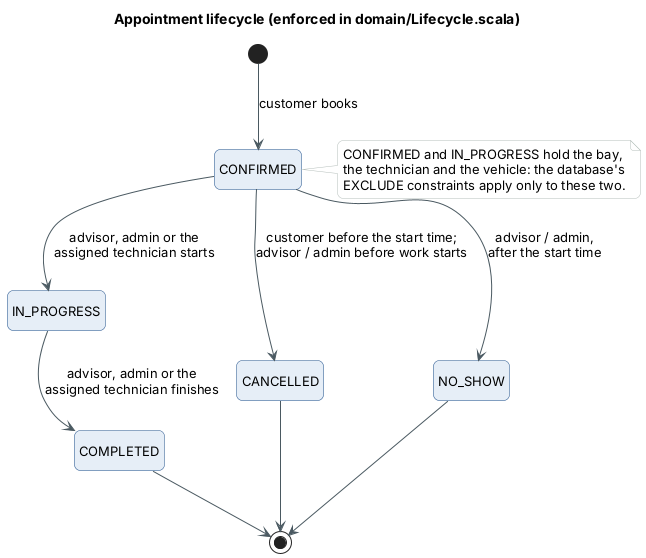

The diagram above was rendered by PlantUML. Its source (embedded in the PNG):
@startuml state-appointment
!include _style.iuml
title Appointment lifecycle (enforced in domain/Lifecycle.scala)
hide empty description

[*] --> CONFIRMED : customer books
CONFIRMED --> IN_PROGRESS : advisor, admin or the\nassigned technician starts
IN_PROGRESS --> COMPLETED : advisor, admin or the\nassigned technician finishes
CONFIRMED --> CANCELLED : customer before the start time;\nadvisor / admin before work starts
CONFIRMED --> NO_SHOW : advisor / admin,\nafter the start time
COMPLETED --> [*]
CANCELLED --> [*]
NO_SHOW --> [*]

note right of CONFIRMED
  CONFIRMED and IN_PROGRESS hold the bay,
  the technician and the vehicle: the database's
  EXCLUDE constraints apply only to these two.
end note
@enduml